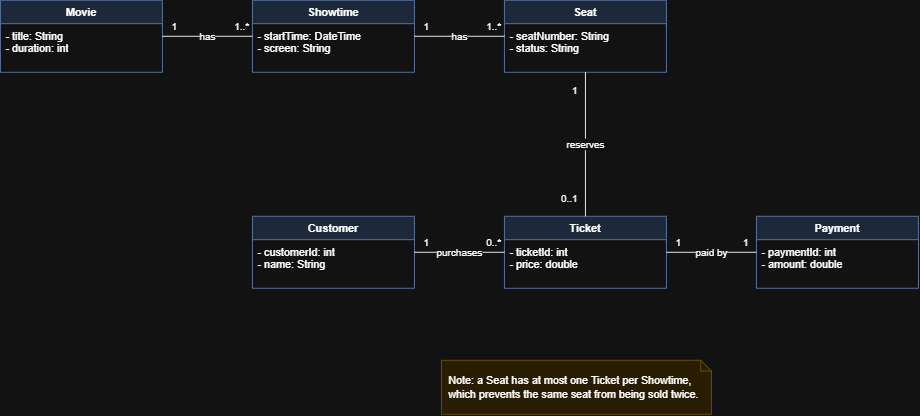

The diagram above was exported from draw.io. Its source (the exported page's mxGraphModel, read from the mxfile embedded in the PNG):
<mxGraphModel dx="1288" dy="779" grid="1" gridSize="10" guides="1" tooltips="1" connect="1" arrows="1" fold="1" page="1" pageScale="1" pageWidth="1169" pageHeight="827" math="0" shadow="0">
  <root>
    <mxCell id="0" />
    <mxCell id="1" parent="0" />
    <mxCell id="movie" parent="1" style="swimlane;fontStyle=1;align=center;verticalAlign=top;childLayout=stackLayout;horizontal=1;startSize=26;horizontalStack=0;resizeParent=1;resizeParentMax=0;resize=0;collapsible=0;marginBottom=0;whiteSpace=wrap;html=1;fillColor=#dae8fc;strokeColor=#6c8ebf;" value="Movie" vertex="1">
      <mxGeometry height="80" width="180" x="40" y="40" as="geometry" />
    </mxCell>
    <mxCell id="movie_a" parent="movie" style="text;strokeColor=none;fillColor=none;align=left;verticalAlign=top;spacingLeft=4;spacingRight=4;overflow=hidden;rotatable=0;whiteSpace=wrap;html=1;" value="- title: String&#10;- duration: int" vertex="1">
      <mxGeometry height="54" width="180" y="26" as="geometry" />
    </mxCell>
    <mxCell id="showtime" parent="1" style="swimlane;fontStyle=1;align=center;verticalAlign=top;childLayout=stackLayout;horizontal=1;startSize=26;horizontalStack=0;resizeParent=1;resizeParentMax=0;resize=0;collapsible=0;marginBottom=0;whiteSpace=wrap;html=1;fillColor=#dae8fc;strokeColor=#6c8ebf;" value="Showtime" vertex="1">
      <mxGeometry height="80" width="180" x="320" y="40" as="geometry" />
    </mxCell>
    <mxCell id="showtime_a" parent="showtime" style="text;strokeColor=none;fillColor=none;align=left;verticalAlign=top;spacingLeft=4;spacingRight=4;overflow=hidden;rotatable=0;whiteSpace=wrap;html=1;" value="- startTime: DateTime&#10;- screen: String" vertex="1">
      <mxGeometry height="54" width="180" y="26" as="geometry" />
    </mxCell>
    <mxCell id="seat" parent="1" style="swimlane;fontStyle=1;align=center;verticalAlign=top;childLayout=stackLayout;horizontal=1;startSize=26;horizontalStack=0;resizeParent=1;resizeParentMax=0;resize=0;collapsible=0;marginBottom=0;whiteSpace=wrap;html=1;fillColor=#dae8fc;strokeColor=#6c8ebf;" value="Seat" vertex="1">
      <mxGeometry height="80" width="180" x="600" y="40" as="geometry" />
    </mxCell>
    <mxCell id="seat_a" parent="seat" style="text;strokeColor=none;fillColor=none;align=left;verticalAlign=top;spacingLeft=4;spacingRight=4;overflow=hidden;rotatable=0;whiteSpace=wrap;html=1;" value="- seatNumber: String&#10;- status: String" vertex="1">
      <mxGeometry height="54" width="180" y="26" as="geometry" />
    </mxCell>
    <mxCell id="customer" parent="1" style="swimlane;fontStyle=1;align=center;verticalAlign=top;childLayout=stackLayout;horizontal=1;startSize=26;horizontalStack=0;resizeParent=1;resizeParentMax=0;resize=0;collapsible=0;marginBottom=0;whiteSpace=wrap;html=1;fillColor=#dae8fc;strokeColor=#6c8ebf;" value="Customer" vertex="1">
      <mxGeometry height="80" width="180" x="320" y="280" as="geometry" />
    </mxCell>
    <mxCell id="customer_a" parent="customer" style="text;strokeColor=none;fillColor=none;align=left;verticalAlign=top;spacingLeft=4;spacingRight=4;overflow=hidden;rotatable=0;whiteSpace=wrap;html=1;" value="- customerId: int&#10;- name: String" vertex="1">
      <mxGeometry height="54" width="180" y="26" as="geometry" />
    </mxCell>
    <mxCell id="ticket" parent="1" style="swimlane;fontStyle=1;align=center;verticalAlign=top;childLayout=stackLayout;horizontal=1;startSize=26;horizontalStack=0;resizeParent=1;resizeParentMax=0;resize=0;collapsible=0;marginBottom=0;whiteSpace=wrap;html=1;fillColor=#dae8fc;strokeColor=#6c8ebf;" value="Ticket" vertex="1">
      <mxGeometry height="80" width="180" x="600" y="280" as="geometry" />
    </mxCell>
    <mxCell id="ticket_a" parent="ticket" style="text;strokeColor=none;fillColor=none;align=left;verticalAlign=top;spacingLeft=4;spacingRight=4;overflow=hidden;rotatable=0;whiteSpace=wrap;html=1;" value="- ticketId: int&#10;- price: double" vertex="1">
      <mxGeometry height="54" width="180" y="26" as="geometry" />
    </mxCell>
    <mxCell id="payment" parent="1" style="swimlane;fontStyle=1;align=center;verticalAlign=top;childLayout=stackLayout;horizontal=1;startSize=26;horizontalStack=0;resizeParent=1;resizeParentMax=0;resize=0;collapsible=0;marginBottom=0;whiteSpace=wrap;html=1;fillColor=#dae8fc;strokeColor=#6c8ebf;" value="Payment" vertex="1">
      <mxGeometry height="80" width="180" x="880" y="280" as="geometry" />
    </mxCell>
    <mxCell id="payment_a" parent="payment" style="text;strokeColor=none;fillColor=none;align=left;verticalAlign=top;spacingLeft=4;spacingRight=4;overflow=hidden;rotatable=0;whiteSpace=wrap;html=1;" value="- paymentId: int&#10;- amount: double" vertex="1">
      <mxGeometry height="54" width="180" y="26" as="geometry" />
    </mxCell>
    <mxCell id="e1" edge="1" parent="1" source="movie" style="endArrow=none;html=1;rounded=0;exitX=1;exitY=0.5;entryX=0;entryY=0.5;labelBackgroundColor=#ffffff;" target="showtime" value="has">
      <mxGeometry relative="1" as="geometry" />
    </mxCell>
    <mxCell id="e1s" connectable="0" parent="e1" style="edgeLabel;html=1;align=center;verticalAlign=middle;resizable=0;points=[];" value="1" vertex="1">
      <mxGeometry relative="1" x="-0.75" y="-1" as="geometry">
        <mxPoint y="-12" as="offset" />
      </mxGeometry>
    </mxCell>
    <mxCell id="e1t" connectable="0" parent="e1" style="edgeLabel;html=1;align=center;verticalAlign=middle;resizable=0;points=[];" value="1..*" vertex="1">
      <mxGeometry relative="1" x="0.75" y="-1" as="geometry">
        <mxPoint y="-12" as="offset" />
      </mxGeometry>
    </mxCell>
    <mxCell id="e2" edge="1" parent="1" source="showtime" style="endArrow=none;html=1;rounded=0;exitX=1;exitY=0.5;entryX=0;entryY=0.5;labelBackgroundColor=#ffffff;" target="seat" value="has">
      <mxGeometry relative="1" as="geometry" />
    </mxCell>
    <mxCell id="e2s" connectable="0" parent="e2" style="edgeLabel;html=1;align=center;verticalAlign=middle;resizable=0;points=[];" value="1" vertex="1">
      <mxGeometry relative="1" x="-0.75" y="-1" as="geometry">
        <mxPoint y="-12" as="offset" />
      </mxGeometry>
    </mxCell>
    <mxCell id="e2t" connectable="0" parent="e2" style="edgeLabel;html=1;align=center;verticalAlign=middle;resizable=0;points=[];" value="1..*" vertex="1">
      <mxGeometry relative="1" x="0.75" y="-1" as="geometry">
        <mxPoint y="-12" as="offset" />
      </mxGeometry>
    </mxCell>
    <mxCell id="e3" edge="1" parent="1" source="customer" style="endArrow=none;html=1;rounded=0;exitX=1;exitY=0.5;entryX=0;entryY=0.5;labelBackgroundColor=#ffffff;" target="ticket" value="purchases">
      <mxGeometry relative="1" as="geometry" />
    </mxCell>
    <mxCell id="e3s" connectable="0" parent="e3" style="edgeLabel;html=1;align=center;verticalAlign=middle;resizable=0;points=[];" value="1" vertex="1">
      <mxGeometry relative="1" x="-0.75" y="-1" as="geometry">
        <mxPoint y="-12" as="offset" />
      </mxGeometry>
    </mxCell>
    <mxCell id="e3t" connectable="0" parent="e3" style="edgeLabel;html=1;align=center;verticalAlign=middle;resizable=0;points=[];" value="0..*" vertex="1">
      <mxGeometry relative="1" x="0.75" y="-1" as="geometry">
        <mxPoint y="-12" as="offset" />
      </mxGeometry>
    </mxCell>
    <mxCell id="e4" edge="1" parent="1" source="ticket" style="endArrow=none;html=1;rounded=0;exitX=1;exitY=0.5;entryX=0;entryY=0.5;labelBackgroundColor=#ffffff;" target="payment" value="paid by">
      <mxGeometry relative="1" as="geometry" />
    </mxCell>
    <mxCell id="e4s" connectable="0" parent="e4" style="edgeLabel;html=1;align=center;verticalAlign=middle;resizable=0;points=[];" value="1" vertex="1">
      <mxGeometry relative="1" x="-0.75" y="-1" as="geometry">
        <mxPoint y="-12" as="offset" />
      </mxGeometry>
    </mxCell>
    <mxCell id="e4t" connectable="0" parent="e4" style="edgeLabel;html=1;align=center;verticalAlign=middle;resizable=0;points=[];" value="1" vertex="1">
      <mxGeometry relative="1" x="0.75" y="-1" as="geometry">
        <mxPoint y="-12" as="offset" />
      </mxGeometry>
    </mxCell>
    <mxCell id="e5" edge="1" parent="1" source="ticket" style="endArrow=none;html=1;rounded=0;exitX=0.5;exitY=0;entryX=0.5;entryY=1;labelBackgroundColor=#ffffff;" target="seat" value="reserves">
      <mxGeometry relative="1" as="geometry" />
    </mxCell>
    <mxCell id="e5s" connectable="0" parent="e5" style="edgeLabel;html=1;align=center;verticalAlign=middle;resizable=0;points=[];" value="0..1" vertex="1">
      <mxGeometry relative="1" x="-0.75" y="-1" as="geometry">
        <mxPoint x="-20" as="offset" />
      </mxGeometry>
    </mxCell>
    <mxCell id="e5t" connectable="0" parent="e5" style="edgeLabel;html=1;align=center;verticalAlign=middle;resizable=0;points=[];" value="1" vertex="1">
      <mxGeometry relative="1" x="0.75" y="-1" as="geometry">
        <mxPoint x="-14" as="offset" />
      </mxGeometry>
    </mxCell>
    <mxCell id="note" parent="1" style="shape=note;whiteSpace=wrap;html=1;size=12;fillColor=#fff2cc;strokeColor=#d6b656;align=left;spacingLeft=6;" value="Note: a Seat has at most one Ticket per Showtime, which prevents the same seat from being sold twice." vertex="1">
      <mxGeometry height="60" width="300" x="530" y="440" as="geometry" />
    </mxCell>
  </root>
</mxGraphModel>